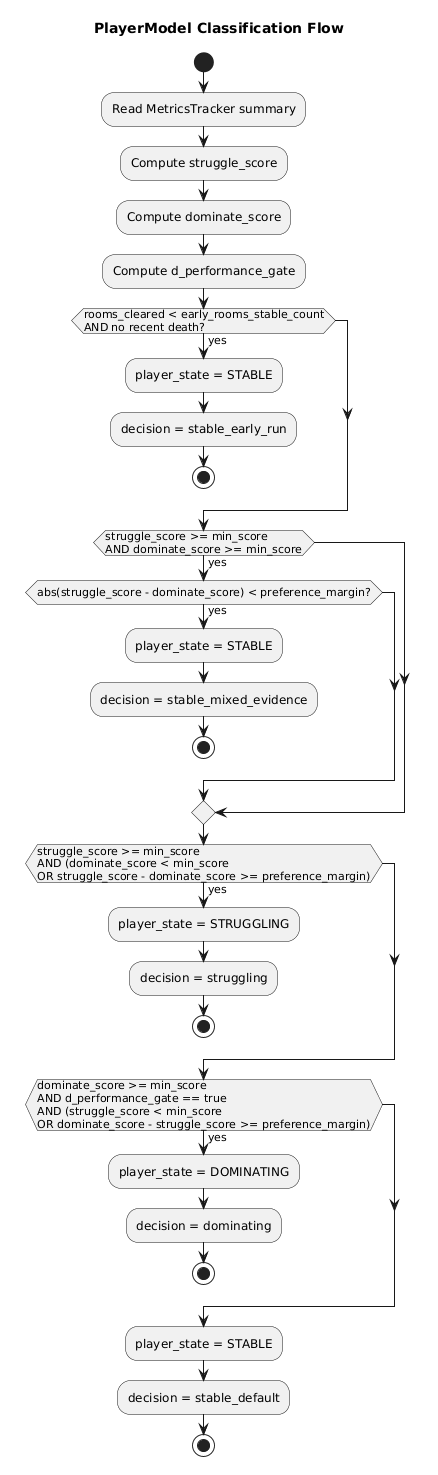

The diagram above was rendered by PlantUML. Its source (embedded in the PNG):
@startuml
title PlayerModel Classification Flow

start

:Read MetricsTracker summary;
:Compute struggle_score;
:Compute dominate_score;
:Compute d_performance_gate;

if (rooms_cleared < early_rooms_stable_count\nAND no recent death?) then (yes)
  :player_state = STABLE;
  :decision = stable_early_run;
  stop
endif

if (struggle_score >= min_score\nAND dominate_score >= min_score) then (yes)
  if (abs(struggle_score - dominate_score) < preference_margin?) then (yes)
    :player_state = STABLE;
    :decision = stable_mixed_evidence;
    stop
  endif
endif

if (struggle_score >= min_score\nAND (dominate_score < min_score\nOR struggle_score - dominate_score >= preference_margin)) then (yes)
  :player_state = STRUGGLING;
  :decision = struggling;
  stop
endif

if (dominate_score >= min_score\nAND d_performance_gate == true\nAND (struggle_score < min_score\nOR dominate_score - struggle_score >= preference_margin)) then (yes)
  :player_state = DOMINATING;
  :decision = dominating;
  stop
endif

:player_state = STABLE;
:decision = stable_default;

stop
@enduml